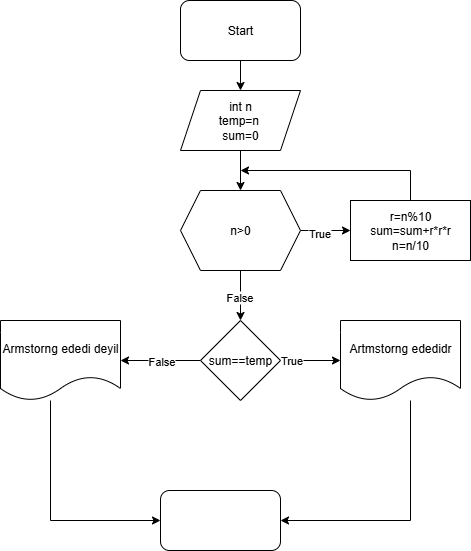

The diagram above was exported from draw.io. Its source (the exported page's mxGraphModel, read from the mxfile embedded in the PNG):
<mxGraphModel dx="1034" dy="578" grid="1" gridSize="10" guides="1" tooltips="1" connect="1" arrows="1" fold="1" page="1" pageScale="1" pageWidth="827" pageHeight="1169" math="0" shadow="0">
  <root>
    <mxCell id="0" />
    <mxCell id="1" parent="0" />
    <mxCell id="5wUaDpgivpwVf8778gJp-3" value="" style="edgeStyle=orthogonalEdgeStyle;rounded=0;orthogonalLoop=1;jettySize=auto;html=1;" edge="1" parent="1" source="5wUaDpgivpwVf8778gJp-1" target="5wUaDpgivpwVf8778gJp-2">
      <mxGeometry relative="1" as="geometry" />
    </mxCell>
    <mxCell id="5wUaDpgivpwVf8778gJp-1" value="Start" style="rounded=1;whiteSpace=wrap;html=1;" vertex="1" parent="1">
      <mxGeometry x="370" y="10" width="120" height="60" as="geometry" />
    </mxCell>
    <mxCell id="5wUaDpgivpwVf8778gJp-5" value="" style="edgeStyle=orthogonalEdgeStyle;rounded=0;orthogonalLoop=1;jettySize=auto;html=1;" edge="1" parent="1" source="5wUaDpgivpwVf8778gJp-2" target="5wUaDpgivpwVf8778gJp-4">
      <mxGeometry relative="1" as="geometry" />
    </mxCell>
    <mxCell id="5wUaDpgivpwVf8778gJp-2" value="int n&lt;div&gt;temp=n&amp;nbsp;&lt;/div&gt;&lt;div&gt;sum=0&lt;/div&gt;" style="shape=parallelogram;perimeter=parallelogramPerimeter;whiteSpace=wrap;html=1;fixedSize=1;" vertex="1" parent="1">
      <mxGeometry x="370" y="100" width="120" height="60" as="geometry" />
    </mxCell>
    <mxCell id="5wUaDpgivpwVf8778gJp-7" value="" style="edgeStyle=orthogonalEdgeStyle;rounded=0;orthogonalLoop=1;jettySize=auto;html=1;" edge="1" parent="1" source="5wUaDpgivpwVf8778gJp-4" target="5wUaDpgivpwVf8778gJp-6">
      <mxGeometry relative="1" as="geometry" />
    </mxCell>
    <mxCell id="5wUaDpgivpwVf8778gJp-9" value="True" style="edgeLabel;html=1;align=center;verticalAlign=middle;resizable=0;points=[];" vertex="1" connectable="0" parent="5wUaDpgivpwVf8778gJp-7">
      <mxGeometry x="-0.264" y="-2" relative="1" as="geometry">
        <mxPoint as="offset" />
      </mxGeometry>
    </mxCell>
    <mxCell id="5wUaDpgivpwVf8778gJp-11" value="" style="edgeStyle=orthogonalEdgeStyle;rounded=0;orthogonalLoop=1;jettySize=auto;html=1;" edge="1" parent="1" source="5wUaDpgivpwVf8778gJp-4" target="5wUaDpgivpwVf8778gJp-10">
      <mxGeometry relative="1" as="geometry" />
    </mxCell>
    <mxCell id="5wUaDpgivpwVf8778gJp-12" value="False" style="edgeLabel;html=1;align=center;verticalAlign=middle;resizable=0;points=[];" vertex="1" connectable="0" parent="5wUaDpgivpwVf8778gJp-11">
      <mxGeometry x="0.056" y="-2" relative="1" as="geometry">
        <mxPoint as="offset" />
      </mxGeometry>
    </mxCell>
    <mxCell id="5wUaDpgivpwVf8778gJp-4" value="n&amp;gt;0" style="shape=hexagon;perimeter=hexagonPerimeter2;whiteSpace=wrap;html=1;fixedSize=1;" vertex="1" parent="1">
      <mxGeometry x="370" y="200" width="120" height="80" as="geometry" />
    </mxCell>
    <mxCell id="5wUaDpgivpwVf8778gJp-8" style="edgeStyle=orthogonalEdgeStyle;rounded=0;orthogonalLoop=1;jettySize=auto;html=1;" edge="1" parent="1">
      <mxGeometry relative="1" as="geometry">
        <mxPoint x="430" y="180" as="targetPoint" />
        <mxPoint x="640" y="210" as="sourcePoint" />
        <Array as="points">
          <mxPoint x="600" y="210" />
          <mxPoint x="600" y="180" />
        </Array>
      </mxGeometry>
    </mxCell>
    <mxCell id="5wUaDpgivpwVf8778gJp-6" value="r=n%10&lt;div&gt;sum=sum+r*r*r&lt;/div&gt;&lt;div&gt;n=n/10&lt;/div&gt;" style="rounded=0;whiteSpace=wrap;html=1;" vertex="1" parent="1">
      <mxGeometry x="540" y="210" width="120" height="60" as="geometry" />
    </mxCell>
    <mxCell id="5wUaDpgivpwVf8778gJp-15" value="" style="edgeStyle=orthogonalEdgeStyle;rounded=0;orthogonalLoop=1;jettySize=auto;html=1;" edge="1" parent="1" source="5wUaDpgivpwVf8778gJp-10" target="5wUaDpgivpwVf8778gJp-13">
      <mxGeometry relative="1" as="geometry">
        <Array as="points">
          <mxPoint x="480" y="370" />
          <mxPoint x="480" y="370" />
        </Array>
      </mxGeometry>
    </mxCell>
    <mxCell id="5wUaDpgivpwVf8778gJp-17" value="True" style="edgeLabel;html=1;align=center;verticalAlign=middle;resizable=0;points=[];" vertex="1" connectable="0" parent="5wUaDpgivpwVf8778gJp-15">
      <mxGeometry x="-0.6533" y="1" relative="1" as="geometry">
        <mxPoint as="offset" />
      </mxGeometry>
    </mxCell>
    <mxCell id="5wUaDpgivpwVf8778gJp-16" value="" style="edgeStyle=orthogonalEdgeStyle;rounded=0;orthogonalLoop=1;jettySize=auto;html=1;" edge="1" parent="1" source="5wUaDpgivpwVf8778gJp-10" target="5wUaDpgivpwVf8778gJp-14">
      <mxGeometry relative="1" as="geometry" />
    </mxCell>
    <mxCell id="5wUaDpgivpwVf8778gJp-18" value="False" style="edgeLabel;html=1;align=center;verticalAlign=middle;resizable=0;points=[];" vertex="1" connectable="0" parent="5wUaDpgivpwVf8778gJp-16">
      <mxGeometry x="-0.01" relative="1" as="geometry">
        <mxPoint as="offset" />
      </mxGeometry>
    </mxCell>
    <mxCell id="5wUaDpgivpwVf8778gJp-10" value="sum==temp" style="rhombus;whiteSpace=wrap;html=1;" vertex="1" parent="1">
      <mxGeometry x="390" y="330" width="80" height="80" as="geometry" />
    </mxCell>
    <mxCell id="5wUaDpgivpwVf8778gJp-21" style="edgeStyle=orthogonalEdgeStyle;rounded=0;orthogonalLoop=1;jettySize=auto;html=1;" edge="1" parent="1" source="5wUaDpgivpwVf8778gJp-13" target="5wUaDpgivpwVf8778gJp-19">
      <mxGeometry relative="1" as="geometry">
        <Array as="points">
          <mxPoint x="600" y="530" />
        </Array>
      </mxGeometry>
    </mxCell>
    <mxCell id="5wUaDpgivpwVf8778gJp-13" value="Artmstorng ededidr" style="shape=document;whiteSpace=wrap;html=1;boundedLbl=1;" vertex="1" parent="1">
      <mxGeometry x="530" y="330" width="120" height="80" as="geometry" />
    </mxCell>
    <mxCell id="5wUaDpgivpwVf8778gJp-23" style="edgeStyle=orthogonalEdgeStyle;rounded=0;orthogonalLoop=1;jettySize=auto;html=1;" edge="1" parent="1" source="5wUaDpgivpwVf8778gJp-14" target="5wUaDpgivpwVf8778gJp-19">
      <mxGeometry relative="1" as="geometry">
        <Array as="points">
          <mxPoint x="240" y="530" />
        </Array>
      </mxGeometry>
    </mxCell>
    <mxCell id="5wUaDpgivpwVf8778gJp-14" value="Armstorng ededi deyil" style="shape=document;whiteSpace=wrap;html=1;boundedLbl=1;" vertex="1" parent="1">
      <mxGeometry x="190" y="330" width="120" height="80" as="geometry" />
    </mxCell>
    <mxCell id="5wUaDpgivpwVf8778gJp-19" value="" style="rounded=1;whiteSpace=wrap;html=1;" vertex="1" parent="1">
      <mxGeometry x="350" y="500" width="120" height="60" as="geometry" />
    </mxCell>
  </root>
</mxGraphModel>